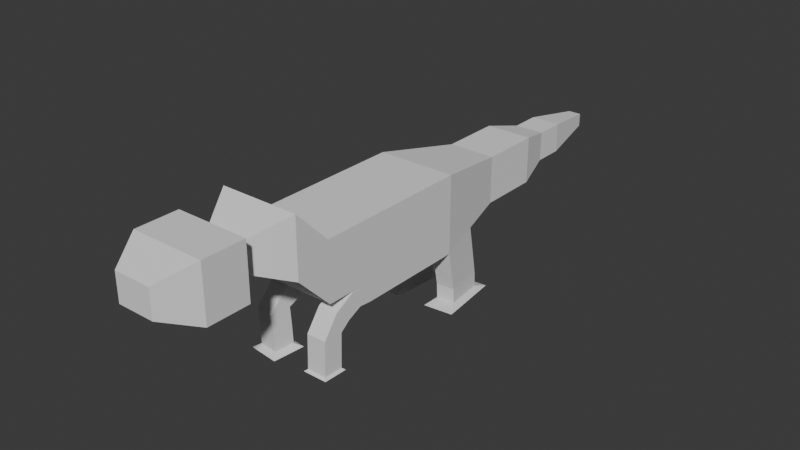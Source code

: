 # Source: Goat.blend  (saved by Blender 4.1.23; exported with 4.5.12 LTS)
import bpy
from mathutils import Matrix  # noqa: F401  (used for matrix-valued properties, if any)

bpy.ops.wm.read_factory_settings(use_empty=True)
scene = bpy.context.scene
scene.name = 'Scene'

# ---- collections
col_collection = bpy.data.collections.new('Collection'); scene.collection.children.link(col_collection)

# ---- world
world_world = bpy.data.worlds.new('World'); scene.world = world_world
world_world.use_nodes = True; world_world.node_tree.nodes.clear()
_N = world_world.node_tree.nodes; _L = world_world.node_tree.links
n0 = _N.new('ShaderNodeOutputWorld'); n0.name = 'World Output'; n0.location = (300, 300)
n1 = _N.new('ShaderNodeBackground'); n1.name = 'Background'; n1.location = (10, 300)
n1.inputs[0].default_value = (0.05088, 0.05088, 0.05088, 1.0)
_L.new(n1.outputs[0], n0.inputs[0])
n0.is_active_output = True
world_world.color = (0.05088, 0.05088, 0.05088)
world_world.use_sun_shadow = False
world_world.sun_shadow_jitter_overblur = 0.0

# ---- meshes
me_cube_001 = bpy.data.meshes.new('Cube.001')
me_cube_001.from_pydata([(-1.0, -1.0, 5.642), (-1.0, -1.0, 7.642), (-1.0, 1.0, 5.642), (-1.0, 1.0, 7.642), (1.0, -1.0, 5.642), (1.0, -1.0, 7.642), (1.0, 1.0, 5.642), (1.0, 1.0, 7.642), (-0.4393, 4.863, 6.202), (-0.4393, 4.863, 7.081), (0.4393, 4.863, 6.202), (0.4393, 4.863, 7.081), (-1.592, -3.459, 5.049), (-1.592, -3.459, 8.234), (1.592, -3.459, 5.049), (1.592, -3.459, 8.234), (-1.592, -7.564, 5.049), (-1.592, -7.564, 8.234), (1.592, -7.564, 5.049), (1.592, -7.564, 8.234), (-2.616, -13.15, 4.026), (-2.616, -13.15, 9.258), (2.616, -13.15, 4.026), (2.616, -13.15, 9.258), (-2.616, -20.39, 4.026), (-2.616, -20.39, 9.258), (2.616, -20.39, 4.026), (2.616, -20.39, 9.258), (2.616, -20.39, 5.348), (-2.616, -20.39, 5.348), (-2.616, -23.62, 9.258), (2.616, -23.62, 9.258), (2.616, -23.62, 5.348), (-2.616, -23.62, 5.348), (-2.616, -25.89, 11.6), (2.616, -25.89, 11.6), (2.616, -25.89, 7.693), (-2.616, -25.89, 7.693), (-1.137, -28.47, 10.5), (1.137, -28.47, 10.5), (1.137, -28.47, 8.798), (-1.137, -28.47, 8.798), (-1.137, -29.05, 10.5), (1.137, -29.05, 10.5), (1.137, -29.05, 8.798), (-1.137, -29.05, 8.798), (-2.438, -29.05, 11.47), (2.438, -29.05, 11.47), (2.438, -29.05, 7.825), (-2.438, -29.05, 7.825), (-2.438, -31.88, 11.47), (2.438, -31.88, 11.47), (2.438, -31.88, 7.825), (-2.438, -31.88, 7.825), (-2.438, -31.88, 11.47), (2.438, -31.88, 11.47), (2.438, -31.88, 7.825), (-2.438, -31.88, 7.825), (-1.236, -34.04, 10.57), (1.236, -34.04, 10.57), (1.236, -34.04, 8.724), (-1.236, -34.04, 8.724), (-1.308, -20.39, 5.348), (1.308, -20.39, 5.348), (-1.308, -20.39, 4.026), (1.308, -20.39, 4.026), (-2.536, -21.13, 4.202), (-2.679, -22.02, 5.173), (-1.388, -22.23, 5.171), (-1.245, -21.35, 4.2), (2.616, -21.22, 4.1), (2.616, -21.83, 5.274), (1.308, -21.83, 5.274), (1.308, -21.22, 4.1), (2.616, -22.15, 3.668), (2.616, -23.15, 4.542), (1.308, -23.15, 4.542), (1.308, -22.15, 3.668), (2.616, -22.81, 3.153), (2.616, -24.13, 3.193), (1.308, -24.13, 3.193), (1.308, -22.81, 3.153), (2.616, -22.85, 1.817), (2.616, -24.17, 1.857), (1.308, -24.17, 1.857), (1.308, -22.85, 1.817), (2.616, -22.88, 0.8765), (2.616, -24.2, 0.9166), (1.308, -24.2, 0.9166), (1.308, -22.88, 0.8765), (2.782, -22.72, 0.7431), (2.782, -24.37, 0.7935), (1.142, -24.37, 0.7935), (1.142, -22.72, 0.7431), (-2.65, -21.82, 3.561), (-2.801, -22.76, 4.478), (-1.51, -22.97, 4.477), (-1.359, -22.03, 3.559), (-2.775, -22.51, 3.148), (-2.959, -23.81, 3.072), (-1.664, -24.0, 3.091), (-1.48, -22.69, 3.167), (-2.753, -22.44, 1.925), (-2.928, -23.75, 1.887), (-1.632, -23.93, 1.914), (-1.457, -22.62, 1.951), (-2.723, -22.41, 0.6683), (-2.898, -23.72, 0.6307), (-1.602, -23.9, 0.6577), (-1.427, -22.59, 0.6953), (-3.056, -21.95, 0.4071), (-3.338, -24.06, 0.3466), (-1.255, -24.34, 0.3899), (-0.9737, -22.23, 0.4504), (2.104, -10.36, 4.538), (-2.104, -10.36, 4.538), (1.308, -13.15, 4.026), (-1.308, -13.15, 4.026), (1.052, -10.36, 4.538), (-1.052, -10.36, 4.538), (2.616, -12.86, 2.443), (2.104, -10.07, 2.954), (1.308, -12.86, 2.443), (1.052, -10.07, 2.954), (-2.616, -12.84, 2.352), (-2.104, -10.05, 2.864), (-1.308, -12.84, 2.352), (-1.052, -10.05, 2.864), (-2.616, -12.86, 0.8231), (-2.104, -10.03, 0.8477), (-1.308, -12.86, 0.8231), (-1.052, -10.03, 0.8477), (-2.598, -12.91, -0.01641), (-2.086, -10.08, 0.008229), (-1.29, -12.91, -0.01641), (-1.034, -10.08, 0.008229), (-2.911, -13.44, -0.2043), (-2.21, -9.55, -0.1706), (-1.119, -13.44, -0.2043), (-0.7683, -9.55, -0.1706), (2.594, -12.6, 1.286), (2.123, -9.764, 1.103), (1.289, -12.59, 1.191), (1.074, -9.753, 1.026), (2.662, -12.65, 0.3538), (2.191, -9.813, 0.1702), (1.357, -12.64, 0.2582), (1.142, -9.802, 0.0933), (3.214, -13.59, 0.1748), (2.439, -8.912, -0.1277), (1.065, -13.57, 0.01734), (0.7104, -8.894, -0.2543)], [(118, 119)], [(0, 1, 3, 2), (3, 7, 11, 9), (6, 7, 5, 4), (1, 0, 12, 13), (2, 6, 4, 0), (7, 3, 1, 5), (8, 9, 11, 10), (2, 3, 9, 8), (7, 6, 10, 11), (6, 2, 8, 10), (15, 13, 17, 19), (0, 4, 14, 12), (5, 1, 13, 15), (4, 5, 15, 14), (18, 19, 23, 22, 114), (14, 15, 19, 18), (12, 14, 18, 16), (13, 12, 16, 17), (25, 30, 31, 27), (16, 18, 114, 22, 116, 117, 20, 115), (17, 16, 115, 20, 21), (19, 17, 21, 23), (23, 21, 25, 27), (21, 20, 24, 29, 25), (20, 117, 116, 22, 26, 65, 64, 24), (22, 23, 27, 28, 26), (28, 63, 62, 29, 24, 64, 65, 26), (33, 32, 36, 37), (29, 62, 63, 28, 32, 33), (28, 27, 31, 32), (25, 29, 33, 30), (36, 35, 39, 40), (31, 30, 34, 35), (32, 31, 35, 36), (30, 33, 37, 34), (41, 40, 44, 45), (34, 37, 41, 38), (37, 36, 40, 41), (35, 34, 38, 39), (43, 42, 46, 47), (39, 38, 42, 43), (40, 39, 43, 44), (38, 41, 45, 42), (48, 47, 51, 52), (44, 43, 47, 48), (42, 45, 49, 46), (45, 44, 48, 49), (53, 52, 56, 57), (46, 49, 53, 50), (49, 48, 52, 53), (47, 46, 50, 51), (56, 55, 59, 60), (51, 50, 54, 55), (52, 51, 55, 56), (50, 53, 57, 54), (61, 60, 59, 58), (54, 57, 61, 58), (57, 56, 60, 61), (55, 54, 58, 59), (24, 29, 67, 66), (67, 68, 96, 95), (62, 64, 69, 68), (64, 24, 66, 69), (29, 62, 68, 67), (28, 26, 70, 71), (71, 70, 74, 75), (26, 65, 73, 70), (63, 28, 71, 72), (65, 63, 72, 73), (77, 76, 80, 81), (73, 72, 76, 77), (72, 71, 75, 76), (70, 73, 77, 74), (78, 81, 85, 82), (76, 75, 79, 80), (74, 77, 81, 78), (75, 74, 78, 79), (85, 84, 88, 89), (79, 78, 82, 83), (81, 80, 84, 85), (80, 79, 83, 84), (88, 87, 91, 92), (84, 83, 87, 88), (82, 85, 89, 86), (83, 82, 86, 87), (92, 91, 90, 93), (86, 89, 93, 90), (87, 86, 90, 91), (89, 88, 92, 93), (96, 97, 101, 100), (69, 66, 94, 97), (68, 69, 97, 96), (66, 67, 95, 94), (99, 100, 104, 103), (94, 95, 99, 98), (95, 96, 100, 99), (97, 94, 98, 101), (103, 104, 108, 107), (101, 98, 102, 105), (100, 101, 105, 104), (98, 99, 103, 102), (108, 109, 113, 112), (105, 102, 106, 109), (104, 105, 109, 108), (102, 103, 107, 106), (112, 113, 110, 111), (106, 107, 111, 110), (107, 108, 112, 111), (109, 106, 110, 113), (116, 22, 120, 122), (123, 122, 142, 143), (118, 116, 122, 123), (22, 114, 121, 120), (114, 118, 123, 121), (119, 117, 126, 127), (125, 127, 131, 129), (20, 115, 125, 124), (117, 20, 124, 126), (115, 119, 127, 125), (131, 130, 134, 135), (127, 126, 130, 131), (124, 125, 129, 128), (126, 124, 128, 130), (135, 134, 138, 139), (128, 129, 133, 132), (130, 128, 132, 134), (129, 131, 135, 133), (138, 136, 137, 139), (132, 133, 137, 136), (134, 132, 136, 138), (133, 135, 139, 137), (143, 142, 146, 147), (122, 120, 140, 142), (121, 123, 143, 141), (120, 121, 141, 140), (145, 147, 151, 149), (142, 140, 144, 146), (141, 143, 147, 145), (140, 141, 145, 144), (151, 150, 148, 149), (144, 145, 149, 148), (147, 146, 150, 151), (146, 144, 148, 150)])
_uv = me_cube_001.uv_layers.new(name='UVMap')
_uv.uv.foreach_set('vector', [0.375, 0.0, 0.625, 0.0, 0.625, 0.25, 0.375, 0.25, 0.875, 0.5, 0.625, 0.5, 0.625, 0.5, 0.875, 0.5, 0.375, 0.5, 0.625, 0.5, 0.625, 0.75, 0.375, 0.75, 0.625, 0.0, 0.375, 0.0, 0.375, 0.0, 0.625, 0.0, 0.125, 0.5, 0.375, 0.5, 0.375, 0.75, 0.125, 0.75, 0.625, 0.5, 0.875, 0.5, 0.875, 0.75, 0.625, 0.75, 0.375, 0.25, 0.625, 0.25, 0.625, 0.5, 0.375, 0.5, 0.375, 0.25, 0.625, 0.25, 0.625, 0.25, 0.375, 0.25, 0.625, 0.5, 0.375, 0.5, 0.375, 0.5, 0.625, 0.5, 0.375, 0.5, 0.125, 0.5, 0.125, 0.5, 0.375, 0.5, 0.625, 0.75, 0.875, 0.75, 0.875, 0.75, 0.625, 0.75, 0.125, 0.75, 0.375, 0.75, 0.375, 0.75, 0.125, 0.75, 0.625, 0.75, 0.875, 0.75, 0.875, 0.75, 0.625, 0.75, 0.375, 0.75, 0.625, 0.75, 0.625, 0.75, 0.375, 0.75, 0.375, 0.75, 0.625, 0.75, 0.625, 0.75, 0.375, 0.75, 0.375, 0.75, 0.375, 0.75, 0.625, 0.75, 0.625, 0.75, 0.375, 0.75, 0.125, 0.75, 0.375, 0.75, 0.375, 0.75, 0.125, 0.75, 0.625, 0.0, 0.375, 0.0, 0.375, 0.0, 0.625, 0.0, 0.625, 0.0, 0.625, 0.0, 0.0, 0.0, 0.625, 0.75, 0.125, 0.75, 0.375, 0.75, 0.375, 0.75, 0.375, 0.75, 0.3125, 0.75, 0.1875, 0.75, 0.125, 0.75, 0.125, 0.75, 0.625, 0.0, 0.375, 0.0, 0.375, 0.0, 0.375, 0.0, 0.625, 0.0, 0.625, 0.75, 0.875, 0.75, 0.875, 0.75, 0.625, 0.75, 0.625, 0.75, 0.625, 0.0, 0.625, 0.0, 0.625, 0.75, 0.625, 0.0, 0.375, 0.0, 0.375, 0.0, 0.5, 0.0, 0.625, 0.0, 0.375, 0.0, 0.375, 0.1875, 0.375, 0.5625, 0.375, 0.75, 0.375, 0.75, 0.375, 0.5625, 0.375, 0.1875, 0.375, 0.0, 0.375, 0.75, 0.625, 0.75, 0.625, 0.75, 0.5, 0.75, 0.375, 0.75, 0.0, 0.0, 0.0, 0.0, 0.0, 0.0, 0.0, 0.0, 0.375, 0.0, 0.375, 0.1875, 0.375, 0.5625, 0.375, 0.75, 0.0, 0.0, 0.0, 0.0, 0.0, 0.0, 0.0, 0.0, 0.0, 0.0, 0.0, 0.0, 0.0, 0.0, 0.0, 0.0, 0.0, 0.0, 0.0, 0.0, 0.5, 0.75, 0.625, 0.75, 0.625, 0.75, 0.5, 0.75, 0.625, 0.0, 0.5, 0.0, 0.5, 0.0, 0.625, 0.0, 0.5, 0.75, 0.625, 0.75, 0.625, 0.75, 0.5, 0.75, 0.0, 0.0, 0.625, 0.0, 0.625, 0.0, 0.0, 0.0, 0.5, 0.75, 0.625, 0.75, 0.625, 0.75, 0.5, 0.75, 0.625, 0.0, 0.5, 0.0, 0.5, 0.0, 0.625, 0.0, 0.0, 0.0, 0.0, 0.0, 0.0, 0.0, 0.0, 0.0, 0.625, 0.0, 0.5, 0.0, 0.5, 0.0, 0.625, 0.0, 0.0, 0.0, 0.0, 0.0, 0.0, 0.0, 0.0, 0.0, 0.0, 0.0, 0.625, 0.0, 0.625, 0.0, 0.0, 0.0, 0.0, 0.0, 0.625, 0.0, 0.625, 0.0, 0.0, 0.0, 0.0, 0.0, 0.625, 0.0, 0.625, 0.0, 0.0, 0.0, 0.5, 0.75, 0.625, 0.75, 0.625, 0.75, 0.5, 0.75, 0.625, 0.0, 0.5, 0.0, 0.5, 0.0, 0.625, 0.0, 0.5, 0.75, 0.625, 0.75, 0.625, 0.75, 0.5, 0.75, 0.5, 0.75, 0.625, 0.75, 0.625, 0.75, 0.5, 0.75, 0.625, 0.0, 0.5, 0.0, 0.5, 0.0, 0.625, 0.0, 0.0, 0.0, 0.0, 0.0, 0.0, 0.0, 0.0, 0.0, 0.0, 0.0, 0.0, 0.0, 0.0, 0.0, 0.0, 0.0, 0.625, 0.0, 0.5, 0.0, 0.5, 0.0, 0.625, 0.0, 0.0, 0.0, 0.0, 0.0, 0.0, 0.0, 0.0, 0.0, 0.0, 0.0, 0.625, 0.0, 0.625, 0.0, 0.0, 0.0, 0.5, 0.75, 0.625, 0.75, 0.625, 0.75, 0.5, 0.75, 0.0, 0.0, 0.625, 0.0, 0.625, 0.0, 0.0, 0.0, 0.5, 0.75, 0.625, 0.75, 0.625, 0.75, 0.5, 0.75, 0.625, 0.0, 0.5, 0.0, 0.5, 0.0, 0.625, 0.0, 0.0, 0.0, 0.0, 0.0, 0.0, 0.0, 0.0, 0.0, 0.625, 0.0, 0.5, 0.0, 0.5, 0.0, 0.625, 0.0, 0.0, 0.0, 0.0, 0.0, 0.0, 0.0, 0.0, 0.0, 0.0, 0.0, 0.625, 0.0, 0.625, 0.0, 0.0, 0.0, 0.375, 0.0, 0.0, 0.0, 0.0, 0.0, 0.375, 0.0, 0.0, 0.0, 0.0, 0.0, 0.0, 0.0, 0.0, 0.0, 0.0, 0.0, 0.0, 0.0, 0.0, 0.0, 0.0, 0.0, 0.375, 0.1875, 0.375, 0.0, 0.375, 0.0, 0.375, 0.1875, 0.0, 0.0, 0.0, 0.0, 0.0, 0.0, 0.0, 0.0, 0.0, 0.0, 0.375, 0.75, 0.375, 0.75, 0.0, 0.0, 0.0, 0.0, 0.375, 0.75, 0.375, 0.75, 0.0, 0.0, 0.375, 0.75, 0.375, 0.5625, 0.375, 0.5625, 0.375, 0.75, 0.0, 0.0, 0.0, 0.0, 0.0, 0.0, 0.0, 0.0, 0.0, 0.0, 0.0, 0.0, 0.0, 0.0, 0.0, 0.0, 0.0, 0.0, 0.0, 0.0, 0.0, 0.0, 0.0, 0.0, 0.0, 0.0, 0.0, 0.0, 0.0, 0.0, 0.0, 0.0, 0.0, 0.0, 0.0, 0.0, 0.0, 0.0, 0.0, 0.0, 0.375, 0.75, 0.375, 0.5625, 0.375, 0.5625, 0.375, 0.75, 0.375, 0.75, 0.375, 0.5625, 0.375, 0.5625, 0.375, 0.75, 0.0, 0.0, 0.0, 0.0, 0.0, 0.0, 0.0, 0.0, 0.375, 0.75, 0.375, 0.5625, 0.375, 0.5625, 0.375, 0.75, 0.0, 0.0, 0.375, 0.75, 0.375, 0.75, 0.0, 0.0, 0.0, 0.0, 0.0, 0.0, 0.0, 0.0, 0.0, 0.0, 0.0, 0.0, 0.375, 0.75, 0.375, 0.75, 0.0, 0.0, 0.0, 0.0, 0.0, 0.0, 0.0, 0.0, 0.0, 0.0, 0.0, 0.0, 0.0, 0.0, 0.0, 0.0, 0.0, 0.0, 0.0, 0.0, 0.0, 0.0, 0.0, 0.0, 0.0, 0.0, 0.0, 0.0, 0.0, 0.0, 0.0, 0.0, 0.0, 0.0, 0.375, 0.75, 0.375, 0.5625, 0.375, 0.5625, 0.375, 0.75, 0.0, 0.0, 0.375, 0.75, 0.375, 0.75, 0.0, 0.0, 0.0, 0.0, 0.0, 0.0, 0.0, 0.0, 0.0, 0.0, 0.375, 0.75, 0.375, 0.5625, 0.375, 0.5625, 0.375, 0.75, 0.0, 0.0, 0.375, 0.75, 0.375, 0.75, 0.0, 0.0, 0.0, 0.0, 0.0, 0.0, 0.0, 0.0, 0.0, 0.0, 0.0, 0.0, 0.0, 0.0, 0.0, 0.0, 0.0, 0.0, 0.375, 0.1875, 0.375, 0.0, 0.375, 0.0, 0.375, 0.1875, 0.0, 0.0, 0.0, 0.0, 0.0, 0.0, 0.0, 0.0, 0.375, 0.0, 0.0, 0.0, 0.0, 0.0, 0.375, 0.0, 0.0, 0.0, 0.0, 0.0, 0.0, 0.0, 0.0, 0.0, 0.375, 0.0, 0.0, 0.0, 0.0, 0.0, 0.375, 0.0, 0.0, 0.0, 0.0, 0.0, 0.0, 0.0, 0.0, 0.0, 0.375, 0.1875, 0.375, 0.0, 0.375, 0.0, 0.375, 0.1875, 0.0, 0.0, 0.0, 0.0, 0.0, 0.0, 0.0, 0.0, 0.375, 0.1875, 0.375, 0.0, 0.375, 0.0, 0.375, 0.1875, 0.0, 0.0, 0.0, 0.0, 0.0, 0.0, 0.0, 0.0, 0.375, 0.0, 0.0, 0.0, 0.0, 0.0, 0.375, 0.0, 0.0, 0.0, 0.0, 0.0, 0.0, 0.0, 0.0, 0.0, 0.375, 0.1875, 0.375, 0.0, 0.375, 0.0, 0.375, 0.1875, 0.0, 0.0, 0.0, 0.0, 0.0, 0.0, 0.0, 0.0, 0.375, 0.0, 0.0, 0.0, 0.0, 0.0, 0.375, 0.0, 0.0, 0.0, 0.0, 0.0, 0.0, 0.0, 0.0, 0.0, 0.375, 0.0, 0.0, 0.0, 0.0, 0.0, 0.375, 0.0, 0.0, 0.0, 0.0, 0.0, 0.0, 0.0, 0.0, 0.0, 0.375, 0.1875, 0.375, 0.0, 0.375, 0.0, 0.375, 0.1875, 0.375, 0.5625, 0.375, 0.75, 0.375, 0.75, 0.375, 0.5625, 0.0, 0.0, 0.0, 0.0, 0.0, 0.0, 0.0, 0.0, 0.0, 0.0, 0.0, 0.0, 0.0, 0.0, 0.0, 0.0, 0.375, 0.75, 0.375, 0.75, 0.375, 0.75, 0.375, 0.75, 0.0, 0.0, 0.0, 0.0, 0.0, 0.0, 0.0, 0.0, 0.0, 0.0, 0.0, 0.0, 0.0, 0.0, 0.0, 0.0, 0.0, 0.0, 0.0, 0.0, 0.0, 0.0, 0.0, 0.0, 0.375, 0.0, 0.375, 0.0, 0.375, 0.0, 0.375, 0.0, 0.375, 0.1875, 0.375, 0.0, 0.375, 0.0, 0.375, 0.1875, 0.0, 0.0, 0.0, 0.0, 0.0, 0.0, 0.0, 0.0, 0.0, 0.0, 0.0, 0.0, 0.0, 0.0, 0.0, 0.0, 0.0, 0.0, 0.0, 0.0, 0.0, 0.0, 0.0, 0.0, 0.375, 0.0, 0.375, 0.0, 0.375, 0.0, 0.375, 0.0, 0.375, 0.1875, 0.375, 0.0, 0.375, 0.0, 0.375, 0.1875, 0.0, 0.0, 0.0, 0.0, 0.0, 0.0, 0.0, 0.0, 0.375, 0.0, 0.375, 0.0, 0.375, 0.0, 0.375, 0.0, 0.375, 0.1875, 0.375, 0.0, 0.375, 0.0, 0.375, 0.1875, 0.0, 0.0, 0.0, 0.0, 0.0, 0.0, 0.0, 0.0, 0.0, 0.0, 0.0, 0.0, 0.0, 0.0, 0.0, 0.0, 0.375, 0.0, 0.375, 0.0, 0.375, 0.0, 0.375, 0.0, 0.375, 0.1875, 0.375, 0.0, 0.375, 0.0, 0.375, 0.1875, 0.0, 0.0, 0.0, 0.0, 0.0, 0.0, 0.0, 0.0, 0.0, 0.0, 0.0, 0.0, 0.0, 0.0, 0.0, 0.0, 0.375, 0.5625, 0.375, 0.75, 0.375, 0.75, 0.375, 0.5625, 0.0, 0.0, 0.0, 0.0, 0.0, 0.0, 0.0, 0.0, 0.375, 0.75, 0.375, 0.75, 0.375, 0.75, 0.375, 0.75, 0.0, 0.0, 0.0, 0.0, 0.0, 0.0, 0.0, 0.0, 0.375, 0.5625, 0.375, 0.75, 0.375, 0.75, 0.375, 0.5625, 0.0, 0.0, 0.0, 0.0, 0.0, 0.0, 0.0, 0.0, 0.375, 0.75, 0.375, 0.75, 0.375, 0.75, 0.375, 0.75, 0.0, 0.0, 0.0, 0.0, 0.0, 0.0, 0.0, 0.0, 0.375, 0.75, 0.375, 0.75, 0.375, 0.75, 0.375, 0.75, 0.0, 0.0, 0.0, 0.0, 0.0, 0.0, 0.0, 0.0, 0.375, 0.5625, 0.375, 0.75, 0.375, 0.75, 0.375, 0.5625])
me_cube_001.update()
arm_armature = bpy.data.armatures.new('Armature')  # bones are not reproduced

# ---- objects
ob_cube = bpy.data.objects.new('Cube', me_cube_001)
ob_armature = bpy.data.objects.new('Armature', arm_armature)

# ---- transforms, parenting, visibility, modifiers, constraints
ob_cube.parent = ob_armature
ob_cube.matrix_parent_inverse = Matrix(((0.1464, 0.0, 0.0, -0.0), (0.0, -0.01409, 0.1458, -0.9456), (-0.0, -0.1458, -0.01409, -1.854), (-0.0, 0.0, -0.0, 1.0)))
ob_cube.location = (0.0, 0.0, 0.0)
_vg = ob_cube.vertex_groups.new(name='Group')
for _i, _w in zip([38, 39, 40, 41, 42, 43, 44, 45, 46, 47, 48, 49, 50, 51, 52, 53, 54, 55, 56, 57, 58, 59, 60, 61], [1.0, 0.9999, 0.9742, 0.9996, 1.0, 1.0, 0.9997, 0.9996, 0.9988, 0.9997, 1.0, 0.943, 0.9996, 0.9954, 0.9809, 0.9797, 0.9996, 0.9954, 0.9809, 0.9797, 0.9998, 0.9981, 0.9928, 0.9803]): _vg.add([_i], _w, 'REPLACE')
_vg = ob_cube.vertex_groups.new(name='Bone')
for _i, _w in zip([21, 22, 23, 24, 25, 26, 27, 28, 29, 33, 62, 63, 64, 65, 66, 67, 68, 70, 71, 72, 74, 75, 76, 77, 78, 79, 94, 95, 96, 97, 98, 99, 100, 101, 102, 103, 104, 105, 114, 116, 118, 120, 121, 122, 123, 140, 141, 142, 143, 144, 145, 146, 147, 148, 149, 150, 151], [0.277, 0.5709, 0.1107, 0.2384, 0.05572, 0.2076, 0.02048, 0.1251, 0.1722, 0.03242, 0.3072, 0.1213, 0.298, 0.07683, 0.1485, 0.1003, 0.08842, 0.1053, 0.08181, 0.06366, 0.05545, 0.04976, 0.03529, 0.009723, 0.01849, 0.007352, 0.08168, 0.07375, 0.06338, 0.02199, 0.05821, 0.03297, 0.02099, 0.02194, 0.01374, 0.008296, 0.0008137, 0.0004758, 0.09262, 0.06647, 0.06539, 0.2647, 0.1215, 0.1382, 0.1038, 0.1617, 0.1027, 0.122, 0.1008, 0.1066, 0.08991, 0.101, 0.09449, 0.1022, 0.08431, 0.102, 0.0908]): _vg.add([_i], _w, 'REPLACE')
_vg = ob_cube.vertex_groups.new(name='Bone.001')
for _i, _w in zip([21, 23, 24, 25, 26, 27, 28, 29, 30, 31, 32, 33, 34, 35, 36, 37, 39, 40, 41, 44, 62, 63, 64, 65, 66, 67, 68, 70, 71, 72, 73, 74, 75, 76, 77, 78, 79, 80, 81, 82, 83, 84, 85, 86, 87, 88, 89, 90, 91, 92, 93, 94, 95, 96, 97, 98, 99, 100, 101, 102, 103, 104, 105, 106, 107], [0.01883, 0.0719, 0.303, 0.7757, 0.311, 0.7918, 0.4657, 0.3871, 0.7853, 0.8059, 0.9049, 0.7572, 0.1877, 0.275, 0.7402, 0.2121, 0.003291, 0.06214, 0.003213, 0.003452, 0.1741, 0.4996, 0.2994, 0.1011, 0.1955, 0.1628, 0.09545, 0.2071, 0.248, 0.2258, 0.04999, 0.1269, 0.1392, 0.1279, 0.07527, 0.08462, 0.07593, 0.06193, 0.06352, 0.0509, 0.05019, 0.03801, 0.03781, 0.02751, 0.02687, 0.02223, 0.02118, 0.0262, 0.02475, 0.02042, 0.01919, 0.1095, 0.1064, 0.07872, 0.04065, 0.07816, 0.05673, 0.04332, 0.04297, 0.03528, 0.02852, 0.01738, 0.01652, 0.002164, 4.545e-05]): _vg.add([_i], _w, 'REPLACE')
_vg = ob_cube.vertex_groups.new(name='Bone.002')
for _i, _w in zip([25, 30, 31, 33, 34, 35, 36, 37, 38, 39, 40, 41, 42, 43, 44, 45, 46, 47, 48, 49, 50, 51, 52, 53], [0.01075, 0.1514, 0.1209, 0.1106, 0.6131, 0.5507, 0.187, 0.725, 0.1066, 0.1156, 0.7016, 0.71, 0.08774, 0.08635, 0.3151, 0.3167, 0.07939, 0.07756, 0.2263, 0.2268, 0.01972, 0.01435, 0.08658, 0.08462]): _vg.add([_i], _w, 'REPLACE')
_vg = ob_cube.vertex_groups.new(name='Bone.003')
for _i, _w in zip([30, 31, 34, 35, 36, 37, 38, 39, 40, 41, 42, 43, 44, 45, 46, 47, 48, 49, 50, 51, 52, 53, 54, 55, 56, 57, 58, 59, 60, 61], [0.005401, 0.02191, 0.1908, 0.171, 0.05218, 0.03635, 0.8768, 0.8573, 0.2345, 0.2614, 0.9029, 0.9004, 0.6573, 0.6676, 0.9133, 0.9117, 0.7534, 0.7618, 0.9621, 0.9638, 0.9058, 0.9108, 1.0, 1.0, 1.0, 1.0, 1.0, 1.0, 1.0, 1.0]): _vg.add([_i], _w, 'REPLACE')
_vg = ob_cube.vertex_groups.new(name='Bone.013')
for _i, _w in zip([24, 26, 28, 29, 36, 39, 40, 43, 44, 52, 56, 62, 63, 64, 65, 66, 67, 68, 69, 70, 71, 72, 73, 74, 75, 76, 77, 78, 79, 80, 81, 82, 83, 84, 85, 86, 87, 88, 89, 90, 91, 92, 93, 94, 95, 96, 97, 98, 99, 100, 101, 102, 103, 104, 105, 106, 107, 108, 109, 110, 111, 112, 113, 124, 128, 130, 132, 133, 134, 136, 137, 138, 142, 146, 150], [0.08481, 0.001236, 0.001808, 0.07717, 0.0, 0.0, 0.0, 0.0, 0.0, 0.0, 0.0, 0.05798, 0.07119, 0.04015, 0.03737, 0.2566, 0.3187, 0.4607, 0.9381, 3.472e-05, 0.0005227, 0.001844, 8.72e-06, 0.000587, 8.306e-05, 0.002457, 0.00156, 0.008884, 0.001589, 0.0005213, 0.06817, 0.0661, 0.007967, 0.02222, 6.674e-08, 8.052e-08, 0.003502, 5.58e-08, 0.0005827, 0.002601, 0.01261, 0.0008795, 0.03879, 0.3078, 0.3132, 0.3731, 0.4749, 0.007724, 0.001509, 0.001072, 0.2061, 0.04235, 0.004569, 0.02599, 0.008878, 0.00516, 0.0001011, 6.536e-06, 0.0009966, 0.003182, 0.04038, 0.07689, 0.001749, 0.0, 0.0, 0.0, 0.0, 0.0, 0.0, 0.0, 0.0, 0.0, 0.0, 0.0, 0.0]): _vg.add([_i], _w, 'REPLACE')
_vg = ob_cube.vertex_groups.new(name='Bone.014')
for _i, _w in zip([24, 66, 67, 68, 74, 75, 76, 77, 78, 79, 80, 81, 82, 83, 84, 85, 86, 87, 88, 89, 90, 91, 92, 93, 94, 95, 96, 97, 98, 99, 100, 101, 102, 103, 104, 105, 106, 107, 108, 109, 110, 111, 112, 113], [0.0001052, 0.08625, 0.08289, 0.06099, 0.007939, 0.03708, 0.0002956, 0.00119, 0.01692, 0.01821, 0.002565, 0.05589, 0.03239, 0.04688, 3.768e-05, 0.02344, 0.001442, 6.341e-07, 1.49e-05, 0.02423, 0.02091, 0.008365, 0.01072, 0.02223, 0.1106, 0.1095, 0.09699, 0.07039, 0.1522, 0.1914, 0.1665, 0.1223, 0.2417, 0.2743, 0.2426, 0.2202, 0.07663, 0.01863, 0.001467, 0.1451, 0.08273, 0.01484, 0.001996, 0.0007974]): _vg.add([_i], _w, 'REPLACE')
_vg = ob_cube.vertex_groups.new(name='Bone.015')
for _i, _w in zip([66, 67, 68, 70, 71, 72, 74, 75, 76, 77, 78, 79, 80, 81, 82, 83, 84, 85, 86, 87, 88, 89, 90, 91, 92, 93, 94, 95, 96, 97, 98, 99, 100, 101, 102, 103, 104, 105, 106, 107, 108, 109, 110, 111, 112, 113], [0.004368, 0.03509, 0.01055, 0.0003216, 0.0, 0.0432, 4.548e-05, 0.02946, 0.1159, 0.0669, 0.0001996, 0.002799, 0.0528, 0.00315, 0.000407, 0.0005097, 0.0005342, 3.885e-05, 0.0001406, 3.263e-05, 0.001276, 3.901e-06, 0.009264, 0.004897, 0.01021, 0.02751, 0.07102, 0.07634, 0.04428, 0.01105, 0.06523, 0.06555, 0.05205, 0.03315, 0.06534, 0.07761, 0.06033, 0.053, 0.9999, 0.9843, 0.9869, 0.9861, 0.9996, 0.9028, 0.9563, 0.9601]): _vg.add([_i], _w, 'REPLACE')
_vg = ob_cube.vertex_groups.new(name='Bone.016')
for _i, _w in zip([20, 22, 24, 25, 26, 27, 28, 29, 32, 33, 62, 63, 64, 65, 66, 67, 68, 69, 70, 71, 72, 73, 74, 75, 76, 77, 78, 79, 80, 81, 82, 83, 84, 85, 86, 87, 88, 89, 90, 91, 92, 93, 94, 95, 96, 97, 98, 99, 100, 101, 102, 103, 104, 105, 106, 107, 108, 109, 110, 111, 112, 113, 116, 117, 120, 124, 126, 128, 132, 134, 136, 140, 142, 143, 144, 145, 146, 147], [0.0, 0.0, 0.0003394, 0.03232, 0.0002238, 0.02358, 0.002723, 0.002079, 0.003496, 0.007643, 0.005434, 0.2622, 0.06532, 0.03947, 0.0009032, 0.001537, 0.0001911, 0.0, 0.2646, 0.9302, 0.4576, 0.8367, 0.3474, 0.4161, 0.3476, 0.4394, 0.3554, 0.2707, 0.218, 0.3107, 0.001564, 0.003272, 0.03482, 0.01264, 0.007088, 0.009234, 3.499e-06, 0.0002788, 0.09785, 0.08917, 0.0001813, 0.01209, 0.008727, 5.743e-05, 5.766e-05, 0.0187, 0.08222, 0.002636, 0.03491, 0.0003574, 0.0007655, 0.02201, 0.0, 0.00232, 1.96e-06, 0.004548, 4.09e-05, 0.00064, 0.02424, 0.01721, 0.005923, 0.00107, 0.0, 0.0, 0.0, 0.0, 0.0, 0.0, 0.0, 0.0, 0.0, 0.0, 0.0, 0.0, 0.0, 0.0, 0.0, 0.0]): _vg.add([_i], _w, 'REPLACE')
_vg = ob_cube.vertex_groups.new(name='Bone.017')
for _i, _w in zip([70, 71, 72, 74, 75, 76, 77, 78, 79, 80, 81, 82, 83, 84, 85, 86, 87, 88, 89, 90, 91, 92, 93, 95, 96, 98, 99, 100, 101, 102, 103, 104, 105, 106, 107, 108, 111, 112], [0.02198, 0.05061, 0.03509, 0.08953, 0.1086, 0.09879, 0.0762, 0.1534, 0.1978, 0.1616, 0.133, 0.2977, 0.3297, 0.2782, 0.2766, 5.187e-05, 0.0, 0.00059, 0.02165, 0.001187, 0.01565, 0.04472, 0.0004586, 0.01298, 0.02413, 0.02356, 0.06132, 0.1121, 0.03055, 0.01596, 0.03677, 0.05343, 0.01799, 0.0003955, 0.005328, 0.009102, 0.001265, 0.00569]): _vg.add([_i], _w, 'REPLACE')
_vg = ob_cube.vertex_groups.new(name='Bone.018')
for _i, _w in zip([29, 67, 68, 70, 71, 72, 74, 75, 76, 77, 78, 79, 80, 81, 82, 83, 85, 86, 87, 88, 89, 90, 91, 92, 93, 94, 95, 96, 97, 98, 99, 100, 101, 102, 103, 104, 105, 106, 107, 108, 109, 110, 111, 112, 113], [0.0, 0.00929, 9.477e-05, 0.09276, 0.05116, 0.009446, 0.1189, 0.06067, 0.03602, 0.02489, 0.06064, 0.03426, 0.009872, 0.01856, 0.01485, 0.007912, 0.000343, 0.999, 0.9767, 0.9977, 0.9984, 0.8822, 0.9056, 0.9783, 0.9961, 0.001508, 0.04959, 0.001466, 0.02232, 0.0001387, 0.01266, 0.003799, 0.01616, 0.002817, 1.857e-06, 0.007869, 0.02223, 0.000198, 0.001656, 4.462e-05, 0.0001008, 0.0005307, 0.00373, 0.02452, 0.01475]): _vg.add([_i], _w, 'REPLACE')
_vg = ob_cube.vertex_groups.new(name='Bone.004')
for _i, _w in zip([12, 13, 14, 15, 16, 17, 18, 19, 21, 22, 23, 27, 28, 114, 115, 116, 118, 120, 121, 122, 123, 140, 141, 142, 143, 144, 145, 146, 147, 148, 149, 150, 151], [0.06172, 0.03819, 0.0653, 0.04144, 0.7989, 0.4939, 0.8557, 0.5147, 0.05011, 0.1321, 0.6502, 0.05682, 0.03596, 0.6467, 0.06944, 0.04258, 0.6114, 0.1831, 0.4016, 0.1621, 0.395, 0.1666, 0.2497, 0.17, 0.2497, 0.1384, 0.1886, 0.1495, 0.2045, 0.1247, 0.1865, 0.14, 0.2071]): _vg.add([_i], _w, 'REPLACE')
_vg = ob_cube.vertex_groups.new(name='Bone.005')
for _i, _w in zip([0, 1, 4, 5, 12, 13, 14, 15, 16, 17, 18, 19, 23, 114], [0.0673, 0.07568, 0.06733, 0.07572, 0.8345, 0.8508, 0.8347, 0.8512, 0.09774, 0.4715, 0.1008, 0.4763, 0.03288, 0.05137]): _vg.add([_i], _w, 'REPLACE')
_vg = ob_cube.vertex_groups.new(name='Bone.006')
for _i, _w in zip([0, 1, 2, 3, 4, 5, 6, 7, 8, 9, 10, 11, 12, 13, 14, 15], [0.9273, 0.92, 0.9941, 0.993, 0.9273, 0.92, 0.9941, 0.993, 0.9993, 0.9992, 0.9993, 0.9992, 0.09687, 0.1022, 0.09689, 0.1022]): _vg.add([_i], _w, 'REPLACE')
_vg = ob_cube.vertex_groups.new(name='Bone.007')
for _i, _w in zip([16, 20, 21, 23, 24, 25, 29, 62, 66, 67, 114, 115, 116, 117, 118, 119, 120, 121, 122, 123, 124, 125, 126, 127, 128, 142], [0.04933, 0.05503, 0.02142, 0.04198, 0.06669, 0.01178, 0.05694, 0.0, 0.02907, 0.009824, 0.01323, 0.06726, 0.06897, 0.7805, 0.00138, 0.9334, 0.004125, 0.003617, 0.02765, 0.003641, 0.8523, 0.9749, 0.9993, 0.9989, 0.008624, 0.002523]): _vg.add([_i], _w, 'REPLACE')
_vg = ob_cube.vertex_groups.new(name='Bone.008')
for _i, _w in zip([16, 20, 115, 117, 119, 124, 125, 126, 127, 128, 129, 130, 131, 132, 133, 134, 135, 136, 137, 138, 139], [0.04705, 0.06441, 0.004149, 0.04952, 0.4953, 0.7079, 0.7898, 0.735, 0.7939, 0.1605, 0.1219, 0.1469, 0.1251, 0.09135, 0.06735, 0.08206, 0.06998, 0.0872, 0.05734, 0.07417, 0.06351]): _vg.add([_i], _w, 'REPLACE')
_vg = ob_cube.vertex_groups.new(name='Bone.009')
for _i, _w in zip([124, 125, 126, 127, 128, 129, 130, 131, 132, 133, 134, 135, 136, 137, 138, 139], [0.1473, 0.1144, 0.1351, 0.1163, 0.8078, 0.8619, 0.8266, 0.8595, 0.8914, 0.923, 0.9033, 0.9206, 0.8961, 0.9348, 0.9123, 0.9282]): _vg.add([_i], _w, 'REPLACE')
_vg = ob_cube.vertex_groups.new(name='Bone.010')
for _i, _w in zip([21, 22, 23, 114, 116, 117, 118, 120, 121, 122, 123, 140, 141, 142, 143, 144, 145, 146, 147, 148, 149, 150, 151], [0.006783, 0.01682, 4.53e-05, 0.05563, 0.06213, 0.05352, 0.003018, 0.2599, 0.1841, 0.4081, 0.2137, 0.2315, 0.1776, 0.2658, 0.1911, 4.207e-05, 0.04478, 0.003318, 0.0006059, 0.03267, 0.008893, 8.27e-05, 0.01105]): _vg.add([_i], _w, 'REPLACE')
_vg = ob_cube.vertex_groups.new(name='Bone.011')
for _i, _w in zip([22, 114, 118, 120, 121, 122, 123, 140, 141, 142, 143, 144, 145, 146, 147, 148, 149, 150, 151], [0.008586, 0.02128, 0.07151, 0.2353, 0.2197, 0.2274, 0.2234, 0.3941, 0.4201, 0.393, 0.4089, 0.5465, 0.5242, 0.5161, 0.4823, 0.5706, 0.5402, 0.5292, 0.492]): _vg.add([_i], _w, 'REPLACE')
_vg = ob_cube.vertex_groups.new(name='Bone.012')
for _i, _w in zip([142, 144, 145, 146, 147, 148, 149, 150, 151], [0.02231, 0.8844, 0.9999, 0.9948, 0.9976, 0.9552, 0.9646, 0.9481, 0.9719]): _vg.add([_i], _w, 'REPLACE')
_m = ob_cube.modifiers.new('Armature', 'ARMATURE')
_m.object = ob_armature
ob_armature.location = (0.0, -13.22, 5.209)
ob_armature.rotation_euler = (1.667, -0.0, 0.0)
ob_armature.scale = (6.828, 6.828, 6.828)
ob_armature.show_in_front = True

# ---- collection membership
col_collection.objects.link(ob_cube)
col_collection.objects.link(ob_armature)

# ---- scene / render settings (as saved in the file)
scene.frame_start = 1; scene.frame_end = 250; scene.frame_set(41)
scene.render.engine = 'BLENDER_EEVEE_NEXT'
scene.cycles.sampling_pattern = 'TABULATED_SOBOL'
scene.eevee.ray_tracing_options.trace_max_roughness = 0.0
bpy.context.view_layer.update()

# ---- added for rendering (the .blend has no active camera and no usable light): camera, sun
cam_auto = bpy.data.cameras.new('AutoCamera')
cam_auto.lens = 50.0
cam_auto.sensor_width = 36.0
cam_auto.clip_end = 1000.0
ob_auto_camera = bpy.data.objects.new('AutoCamera', cam_auto)
scene.collection.objects.link(ob_auto_camera)
ob_auto_camera.location = (38.0541, -60.3292, 36.1669)
ob_auto_camera.rotation_euler = (1.09748, -7.21219e-08, 0.694738)
scene.camera = ob_auto_camera
light_auto_sun = bpy.data.lights.new('AutoSun', 'SUN')
light_auto_sun.energy = 3.0
light_auto_sun.angle = 0.0523599
ob_auto_sun = bpy.data.objects.new('AutoSun', light_auto_sun)
scene.collection.objects.link(ob_auto_sun)
ob_auto_sun.rotation_euler = (0.872665, 0.174533, 0.523599)
bpy.context.view_layer.update()
